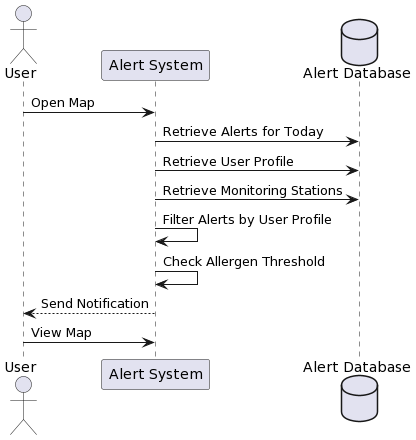

The diagram above was rendered by PlantUML. Its source (embedded in the PNG):
@startuml
actor User
participant "Alert System" as System
database "Alert Database" as Database

User -> System: Open Map
System -> Database: Retrieve Alerts for Today
System -> Database: Retrieve User Profile
System -> Database: Retrieve Monitoring Stations
System -> System: Filter Alerts by User Profile
System -> System: Check Allergen Threshold
System --> User: Send Notification
User -> System: View Map
@enduml